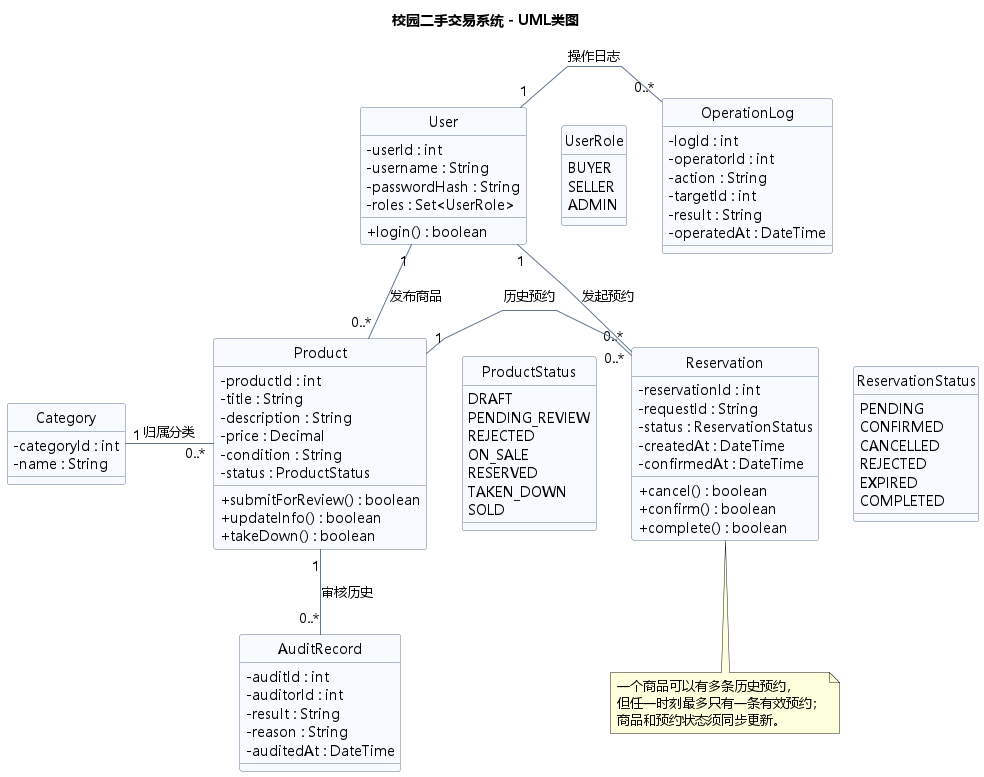

The diagram above was rendered by PlantUML. Its source (embedded in the PNG):
@startuml CampusClassDiagram

title 校园二手交易系统 - UML类图

top to bottom direction
skinparam classAttributeIconSize 0
skinparam shadowing false
skinparam linetype polyline
skinparam ranksep 65
skinparam nodesep 35
skinparam defaultFontName "Microsoft YaHei"
skinparam class {
  BackgroundColor #F7FAFE
  BorderColor #60768F
  ArrowColor #60768F
}
hide circle

class User {
  - userId : int
  - username : String
  - passwordHash : String
  - roles : Set<UserRole>
  + login() : boolean
}

enum UserRole {
  BUYER
  SELLER
  ADMIN
}

class Product {
  - productId : int
  - title : String
  - description : String
  - price : Decimal
  - condition : String
  - status : ProductStatus
  + submitForReview() : boolean
  + updateInfo() : boolean
  + takeDown() : boolean
}

enum ProductStatus {
  DRAFT
  PENDING_REVIEW
  REJECTED
  ON_SALE
  RESERVED
  TAKEN_DOWN
  SOLD
}

class Reservation {
  - reservationId : int
  - requestId : String
  - status : ReservationStatus
  - createdAt : DateTime
  - confirmedAt : DateTime
  + cancel() : boolean
  + confirm() : boolean
  + complete() : boolean
}

enum ReservationStatus {
  PENDING
  CONFIRMED
  CANCELLED
  REJECTED
  EXPIRED
  COMPLETED
}

class Category {
  - categoryId : int
  - name : String
}

class AuditRecord {
  - auditId : int
  - auditorId : int
  - result : String
  - reason : String
  - auditedAt : DateTime
}

class OperationLog {
  - logId : int
  - operatorId : int
  - action : String
  - targetId : int
  - result : String
  - operatedAt : DateTime
}

User "1" -down- "0..*" Product : 发布商品
User "1" -down- "0..*" Reservation : 发起预约
Product "1" -right- "0..*" Reservation : 历史预约
Category "1" -right- "0..*" Product : 归属分类
Product "1" -down- "0..*" AuditRecord : 审核历史
User "1" -right- "0..*" OperationLog : 操作日志

UserRole -[hidden]left- User
ProductStatus -[hidden]left- Product
Reservation -[hidden]right- ReservationStatus

note bottom of Reservation
  一个商品可以有多条历史预约，
  但任一时刻最多只有一条有效预约；
  商品和预约状态须同步更新。
end note

@enduml